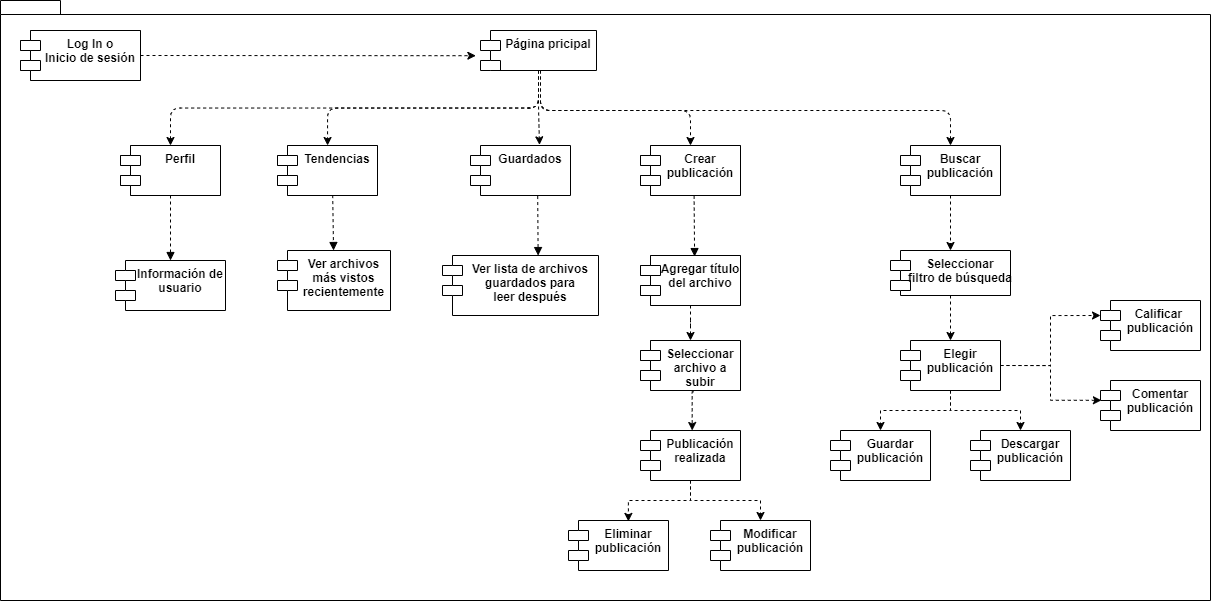

The diagram above was exported from draw.io. Its source (the exported page's mxGraphModel, read from the mxfile embedded in the PNG):
<mxGraphModel dx="1286" dy="786" grid="1" gridSize="10" guides="1" tooltips="1" connect="1" arrows="1" fold="1" page="1" pageScale="1" pageWidth="827" pageHeight="1169" math="0" shadow="0">
  <root>
    <mxCell id="0" />
    <mxCell id="1" parent="0" />
    <mxCell id="3" value="" style="shape=folder;fontStyle=1;spacingTop=10;tabWidth=40;tabHeight=14;tabPosition=left;html=1;fillColor=#FFFFFF;strokeColor=#000000;" vertex="1" parent="1">
      <mxGeometry x="10" y="40" width="1210" height="600" as="geometry" />
    </mxCell>
    <mxCell id="4" value="Log In o &#10;Inicio de sesión" style="shape=module;align=left;spacingLeft=20;align=center;verticalAlign=top;fillColor=#FFFFFF;strokeColor=#000000;fontColor=#000000;" vertex="1" parent="1">
      <mxGeometry x="30" y="70" width="120" height="50" as="geometry" />
    </mxCell>
    <mxCell id="6" value="Perfil" style="shape=module;align=left;spacingLeft=20;align=center;verticalAlign=top;fillColor=#FFFFFF;strokeColor=#000000;fontColor=#000000;" vertex="1" parent="1">
      <mxGeometry x="130" y="185" width="100" height="50" as="geometry" />
    </mxCell>
    <mxCell id="7" value="Tendencias" style="shape=module;align=left;spacingLeft=20;align=center;verticalAlign=top;fillColor=#FFFFFF;strokeColor=#000000;fontColor=#000000;" vertex="1" parent="1">
      <mxGeometry x="287" y="185" width="100" height="50" as="geometry" />
    </mxCell>
    <mxCell id="9" value="Crear&#10;publicación" style="shape=module;align=left;spacingLeft=20;align=center;verticalAlign=top;fillColor=#FFFFFF;strokeColor=#000000;fontColor=#000000;" vertex="1" parent="1">
      <mxGeometry x="650" y="185" width="100" height="50" as="geometry" />
    </mxCell>
    <mxCell id="53" style="edgeStyle=orthogonalEdgeStyle;rounded=0;orthogonalLoop=1;jettySize=auto;html=1;exitX=0.5;exitY=1;exitDx=0;exitDy=0;entryX=0.5;entryY=0;entryDx=0;entryDy=0;dashed=1;strokeColor=#000000;fontColor=#000000;" edge="1" parent="1" source="12" target="30">
      <mxGeometry relative="1" as="geometry" />
    </mxCell>
    <mxCell id="12" value="Buscar &#10;publicación" style="shape=module;align=left;spacingLeft=20;align=center;verticalAlign=top;fillColor=#FFFFFF;strokeColor=#000000;fontColor=#000000;fontStyle=1" vertex="1" parent="1">
      <mxGeometry x="910" y="185" width="100" height="50" as="geometry" />
    </mxCell>
    <mxCell id="14" value="Agregar título&#10;del archivo" style="shape=module;align=left;spacingLeft=20;align=center;verticalAlign=top;fillColor=#FFFFFF;strokeColor=#000000;fontColor=#000000;" vertex="1" parent="1">
      <mxGeometry x="650" y="295" width="100" height="50" as="geometry" />
    </mxCell>
    <mxCell id="15" value="Seleccionar&#10;archivo a&#10;subir" style="shape=module;align=left;spacingLeft=20;align=center;verticalAlign=top;fillColor=#FFFFFF;strokeColor=#000000;fontColor=#000000;" vertex="1" parent="1">
      <mxGeometry x="650" y="380" width="100" height="50" as="geometry" />
    </mxCell>
    <mxCell id="51" style="edgeStyle=orthogonalEdgeStyle;rounded=0;orthogonalLoop=1;jettySize=auto;html=1;exitX=0.5;exitY=1;exitDx=0;exitDy=0;entryX=0.599;entryY=0.018;entryDx=0;entryDy=0;entryPerimeter=0;dashed=1;strokeColor=#000000;fontColor=#000000;" edge="1" parent="1" source="16" target="28">
      <mxGeometry relative="1" as="geometry" />
    </mxCell>
    <mxCell id="52" style="edgeStyle=orthogonalEdgeStyle;rounded=0;orthogonalLoop=1;jettySize=auto;html=1;exitX=0.5;exitY=1;exitDx=0;exitDy=0;dashed=1;strokeColor=#000000;fontColor=#000000;" edge="1" parent="1" source="16" target="29">
      <mxGeometry relative="1" as="geometry" />
    </mxCell>
    <mxCell id="16" value="Publicación&#10;realizada" style="shape=module;align=left;spacingLeft=20;align=center;verticalAlign=top;fillColor=#FFFFFF;strokeColor=#000000;fontColor=#000000;fontStyle=1" vertex="1" parent="1">
      <mxGeometry x="650" y="470" width="100" height="50" as="geometry" />
    </mxCell>
    <mxCell id="17" value="Log In o &#10;Inicio de sesión" style="shape=module;align=left;spacingLeft=20;align=center;verticalAlign=top;fillColor=#FFFFFF;strokeColor=#000000;fontColor=#000000;fontStyle=1" vertex="1" parent="1">
      <mxGeometry x="30" y="70" width="120" height="50" as="geometry" />
    </mxCell>
    <mxCell id="18" value="Perfil" style="shape=module;align=left;spacingLeft=20;align=center;verticalAlign=top;fillColor=#FFFFFF;strokeColor=#000000;fontColor=#000000;fontStyle=1" vertex="1" parent="1">
      <mxGeometry x="130" y="185" width="100" height="50" as="geometry" />
    </mxCell>
    <mxCell id="19" value="Información de&#10;usuario" style="shape=module;align=left;spacingLeft=20;align=center;verticalAlign=top;fillColor=#FFFFFF;strokeColor=#000000;fontColor=#000000;fontStyle=1" vertex="1" parent="1">
      <mxGeometry x="125" y="300" width="110" height="50" as="geometry" />
    </mxCell>
    <mxCell id="20" value="Ver archivos&#10;más vistos&#10;recientemente" style="shape=module;align=left;spacingLeft=20;align=center;verticalAlign=top;fillColor=#FFFFFF;strokeColor=#000000;fontColor=#000000;fontStyle=1" vertex="1" parent="1">
      <mxGeometry x="287" y="290" width="113" height="60" as="geometry" />
    </mxCell>
    <mxCell id="21" value="Tendencias" style="shape=module;align=left;spacingLeft=20;align=center;verticalAlign=top;fillColor=#FFFFFF;strokeColor=#000000;fontColor=#000000;fontStyle=1" vertex="1" parent="1">
      <mxGeometry x="287" y="185" width="100" height="50" as="geometry" />
    </mxCell>
    <mxCell id="22" value="Página pricipal" style="shape=module;align=left;spacingLeft=20;align=center;verticalAlign=top;fillColor=#FFFFFF;strokeColor=#000000;fontColor=#000000;fontStyle=1" vertex="1" parent="1">
      <mxGeometry x="490" y="70" width="116" height="40" as="geometry" />
    </mxCell>
    <mxCell id="23" value="Guardados" style="shape=module;align=left;spacingLeft=20;align=center;verticalAlign=top;fillColor=#FFFFFF;strokeColor=#000000;fontColor=#000000;fontStyle=1" vertex="1" parent="1">
      <mxGeometry x="480" y="185" width="100" height="50" as="geometry" />
    </mxCell>
    <mxCell id="24" value="Ver lista de archivos&#10;guardados para&#10;leer después" style="shape=module;align=left;spacingLeft=20;align=center;verticalAlign=top;fillColor=#FFFFFF;strokeColor=#000000;fontColor=#000000;fontStyle=1" vertex="1" parent="1">
      <mxGeometry x="452" y="295" width="156" height="60" as="geometry" />
    </mxCell>
    <mxCell id="25" value="Crear&#10;publicación" style="shape=module;align=left;spacingLeft=20;align=center;verticalAlign=top;fillColor=#FFFFFF;strokeColor=#000000;fontColor=#000000;fontStyle=1" vertex="1" parent="1">
      <mxGeometry x="650" y="185" width="100" height="50" as="geometry" />
    </mxCell>
    <mxCell id="49" value="" style="edgeStyle=orthogonalEdgeStyle;rounded=0;orthogonalLoop=1;jettySize=auto;html=1;dashed=1;strokeColor=#000000;fontColor=#000000;" edge="1" parent="1" target="27">
      <mxGeometry relative="1" as="geometry">
        <mxPoint x="700" y="345" as="sourcePoint" />
      </mxGeometry>
    </mxCell>
    <mxCell id="26" value="Agregar título&#10;del archivo" style="shape=module;align=left;spacingLeft=20;align=center;verticalAlign=top;fillColor=#FFFFFF;strokeColor=#000000;fontColor=#000000;fontStyle=1" vertex="1" parent="1">
      <mxGeometry x="650" y="295" width="100" height="50" as="geometry" />
    </mxCell>
    <mxCell id="50" style="edgeStyle=orthogonalEdgeStyle;rounded=0;orthogonalLoop=1;jettySize=auto;html=1;exitX=0.531;exitY=1.026;exitDx=0;exitDy=0;entryX=0.517;entryY=0;entryDx=0;entryDy=0;entryPerimeter=0;dashed=1;strokeColor=#000000;fontColor=#000000;exitPerimeter=0;" edge="1" parent="1" source="27" target="16">
      <mxGeometry relative="1" as="geometry" />
    </mxCell>
    <mxCell id="27" value="Seleccionar&#10;archivo a&#10;subir" style="shape=module;align=left;spacingLeft=20;align=center;verticalAlign=top;fillColor=#FFFFFF;strokeColor=#000000;fontColor=#000000;fontStyle=1" vertex="1" parent="1">
      <mxGeometry x="650" y="380" width="100" height="50" as="geometry" />
    </mxCell>
    <mxCell id="28" value="Eliminar&#10;publicación" style="shape=module;align=left;spacingLeft=20;align=center;verticalAlign=top;strokeColor=#000000;fillColor=#FFFFFF;fontColor=#000000;fontStyle=1" vertex="1" parent="1">
      <mxGeometry x="578" y="560" width="100" height="50" as="geometry" />
    </mxCell>
    <mxCell id="29" value="Modificar&#10;publicación" style="shape=module;align=left;spacingLeft=20;align=center;verticalAlign=top;strokeColor=#000000;fillColor=#FFFFFF;fontColor=#000000;fontStyle=1" vertex="1" parent="1">
      <mxGeometry x="720" y="560" width="100" height="50" as="geometry" />
    </mxCell>
    <mxCell id="54" style="edgeStyle=orthogonalEdgeStyle;rounded=0;orthogonalLoop=1;jettySize=auto;html=1;exitX=0.5;exitY=1;exitDx=0;exitDy=0;entryX=0.5;entryY=0;entryDx=0;entryDy=0;dashed=1;strokeColor=#000000;fontColor=#000000;" edge="1" parent="1" source="30" target="31">
      <mxGeometry relative="1" as="geometry" />
    </mxCell>
    <mxCell id="30" value="Seleccionar&#10;filtro de búsqueda" style="shape=module;align=left;spacingLeft=20;align=center;verticalAlign=top;strokeColor=#000000;fillColor=#FFFFFF;fontColor=#000000;fontStyle=1" vertex="1" parent="1">
      <mxGeometry x="900" y="290" width="120" height="45" as="geometry" />
    </mxCell>
    <mxCell id="55" style="edgeStyle=orthogonalEdgeStyle;rounded=0;orthogonalLoop=1;jettySize=auto;html=1;exitX=0.5;exitY=1;exitDx=0;exitDy=0;entryX=0.5;entryY=0;entryDx=0;entryDy=0;dashed=1;strokeColor=#000000;fontColor=#000000;" edge="1" parent="1" source="31" target="42">
      <mxGeometry relative="1" as="geometry" />
    </mxCell>
    <mxCell id="56" style="edgeStyle=orthogonalEdgeStyle;rounded=0;orthogonalLoop=1;jettySize=auto;html=1;exitX=0.5;exitY=1;exitDx=0;exitDy=0;dashed=1;strokeColor=#000000;fontColor=#000000;" edge="1" parent="1" source="31" target="43">
      <mxGeometry relative="1" as="geometry" />
    </mxCell>
    <mxCell id="57" style="edgeStyle=orthogonalEdgeStyle;rounded=0;orthogonalLoop=1;jettySize=auto;html=1;exitX=1;exitY=0.5;exitDx=0;exitDy=0;entryX=0;entryY=0;entryDx=0;entryDy=15;entryPerimeter=0;dashed=1;strokeColor=#000000;fontColor=#000000;" edge="1" parent="1" source="31" target="40">
      <mxGeometry relative="1" as="geometry" />
    </mxCell>
    <mxCell id="58" style="edgeStyle=orthogonalEdgeStyle;rounded=0;orthogonalLoop=1;jettySize=auto;html=1;exitX=1;exitY=0.5;exitDx=0;exitDy=0;entryX=0.009;entryY=0.396;entryDx=0;entryDy=0;entryPerimeter=0;dashed=1;strokeColor=#000000;fontColor=#000000;" edge="1" parent="1" source="31" target="41">
      <mxGeometry relative="1" as="geometry" />
    </mxCell>
    <mxCell id="31" value="Elegir &#10;publicación" style="shape=module;align=left;spacingLeft=20;align=center;verticalAlign=top;strokeColor=#000000;fillColor=#FFFFFF;fontColor=#000000;fontStyle=1" vertex="1" parent="1">
      <mxGeometry x="910" y="380" width="100" height="50" as="geometry" />
    </mxCell>
    <mxCell id="33" value="" style="endArrow=classic;html=1;strokeColor=#000000;fontColor=#000000;exitX=1;exitY=0.5;exitDx=0;exitDy=0;entryX=-0.04;entryY=0.63;entryDx=0;entryDy=0;entryPerimeter=0;dashed=1;" edge="1" parent="1" source="17" target="22">
      <mxGeometry width="50" height="50" relative="1" as="geometry">
        <mxPoint x="550" y="370" as="sourcePoint" />
        <mxPoint x="600" y="320" as="targetPoint" />
      </mxGeometry>
    </mxCell>
    <mxCell id="34" value="" style="endArrow=classic;html=1;strokeColor=#000000;fontColor=#000000;exitX=0.5;exitY=1;exitDx=0;exitDy=0;entryX=0.5;entryY=0;entryDx=0;entryDy=0;dashed=1;edgeStyle=orthogonalEdgeStyle;" edge="1" parent="1" source="22" target="18">
      <mxGeometry width="50" height="50" relative="1" as="geometry">
        <mxPoint x="160" y="105" as="sourcePoint" />
        <mxPoint x="495.3599999999999" y="105.20000000000005" as="targetPoint" />
      </mxGeometry>
    </mxCell>
    <mxCell id="35" value="" style="endArrow=classic;html=1;strokeColor=#000000;fontColor=#000000;exitX=0.5;exitY=1;exitDx=0;exitDy=0;dashed=1;edgeStyle=orthogonalEdgeStyle;" edge="1" parent="1" source="22" target="21">
      <mxGeometry width="50" height="50" relative="1" as="geometry">
        <mxPoint x="558" y="120" as="sourcePoint" />
        <mxPoint x="190" y="195" as="targetPoint" />
      </mxGeometry>
    </mxCell>
    <mxCell id="36" value="" style="endArrow=classic;html=1;strokeColor=#000000;fontColor=#000000;exitX=0.5;exitY=1;exitDx=0;exitDy=0;dashed=1;edgeStyle=orthogonalEdgeStyle;entryX=0.69;entryY=-0.013;entryDx=0;entryDy=0;entryPerimeter=0;" edge="1" parent="1" source="22" target="23">
      <mxGeometry width="50" height="50" relative="1" as="geometry">
        <mxPoint x="558" y="120" as="sourcePoint" />
        <mxPoint x="553" y="185" as="targetPoint" />
        <Array as="points" />
      </mxGeometry>
    </mxCell>
    <mxCell id="38" value="" style="endArrow=classic;html=1;dashed=1;strokeColor=#000000;fontColor=#000000;entryX=0.5;entryY=0;entryDx=0;entryDy=0;edgeStyle=orthogonalEdgeStyle;" edge="1" parent="1" target="25">
      <mxGeometry width="50" height="50" relative="1" as="geometry">
        <mxPoint x="550" y="110" as="sourcePoint" />
        <mxPoint x="610" y="130" as="targetPoint" />
        <Array as="points">
          <mxPoint x="550" y="150" />
          <mxPoint x="700" y="150" />
        </Array>
      </mxGeometry>
    </mxCell>
    <mxCell id="39" value="" style="endArrow=classic;html=1;dashed=1;strokeColor=#000000;fontColor=#000000;entryX=0.5;entryY=0;entryDx=0;entryDy=0;edgeStyle=orthogonalEdgeStyle;" edge="1" parent="1" target="12">
      <mxGeometry width="50" height="50" relative="1" as="geometry">
        <mxPoint x="550" y="110" as="sourcePoint" />
        <mxPoint x="910" y="184.99999999999994" as="targetPoint" />
        <Array as="points">
          <mxPoint x="550" y="150" />
          <mxPoint x="960" y="150" />
        </Array>
      </mxGeometry>
    </mxCell>
    <mxCell id="40" value="Calificar &#10;publicación" style="shape=module;align=left;spacingLeft=20;align=center;verticalAlign=top;strokeColor=#000000;fillColor=#FFFFFF;fontColor=#000000;fontStyle=1" vertex="1" parent="1">
      <mxGeometry x="1110" y="340" width="100" height="50" as="geometry" />
    </mxCell>
    <mxCell id="41" value="Comentar&#10;publicación" style="shape=module;align=left;spacingLeft=20;align=center;verticalAlign=top;strokeColor=#000000;fillColor=#FFFFFF;fontColor=#000000;fontStyle=1" vertex="1" parent="1">
      <mxGeometry x="1110" y="420" width="100" height="50" as="geometry" />
    </mxCell>
    <mxCell id="42" value="Guardar&#10;publicación" style="shape=module;align=left;spacingLeft=20;align=center;verticalAlign=top;strokeColor=#000000;fillColor=#FFFFFF;fontColor=#000000;fontStyle=1" vertex="1" parent="1">
      <mxGeometry x="840" y="470" width="100" height="50" as="geometry" />
    </mxCell>
    <mxCell id="43" value="Descargar&#10;publicación" style="shape=module;align=left;spacingLeft=20;align=center;verticalAlign=top;strokeColor=#000000;fillColor=#FFFFFF;fontColor=#000000;fontStyle=1" vertex="1" parent="1">
      <mxGeometry x="980" y="470" width="100" height="50" as="geometry" />
    </mxCell>
    <mxCell id="44" value="" style="html=1;verticalAlign=bottom;labelBackgroundColor=none;endArrow=block;endFill=1;dashed=1;strokeColor=#000000;fontColor=#000000;exitX=0.5;exitY=1;exitDx=0;exitDy=0;" edge="1" parent="1" source="18" target="19">
      <mxGeometry width="160" relative="1" as="geometry">
        <mxPoint x="150" y="270" as="sourcePoint" />
        <mxPoint x="310" y="270" as="targetPoint" />
      </mxGeometry>
    </mxCell>
    <mxCell id="45" value="" style="html=1;verticalAlign=bottom;labelBackgroundColor=none;endArrow=block;endFill=1;dashed=1;strokeColor=#000000;fontColor=#000000;exitX=0.552;exitY=0.992;exitDx=0;exitDy=0;exitPerimeter=0;" edge="1" parent="1" source="21" target="20">
      <mxGeometry width="160" relative="1" as="geometry">
        <mxPoint x="350" y="260" as="sourcePoint" />
        <mxPoint x="510" y="260" as="targetPoint" />
      </mxGeometry>
    </mxCell>
    <mxCell id="46" value="" style="html=1;verticalAlign=bottom;labelBackgroundColor=none;endArrow=block;endFill=1;dashed=1;strokeColor=#000000;fontColor=#000000;exitX=0.672;exitY=1.011;exitDx=0;exitDy=0;entryX=0.613;entryY=0.001;entryDx=0;entryDy=0;exitPerimeter=0;entryPerimeter=0;" edge="1" parent="1" source="23" target="24">
      <mxGeometry width="160" relative="1" as="geometry">
        <mxPoint x="560" y="260" as="sourcePoint" />
        <mxPoint x="720" y="260" as="targetPoint" />
      </mxGeometry>
    </mxCell>
    <mxCell id="47" value="" style="html=1;verticalAlign=bottom;labelBackgroundColor=none;endArrow=block;endFill=1;dashed=1;strokeColor=#000000;fontColor=#000000;exitX=0.536;exitY=1.002;exitDx=0;exitDy=0;exitPerimeter=0;entryX=0.541;entryY=0.021;entryDx=0;entryDy=0;entryPerimeter=0;" edge="1" parent="1" source="25" target="26">
      <mxGeometry width="160" relative="1" as="geometry">
        <mxPoint x="660" y="260" as="sourcePoint" />
        <mxPoint x="820" y="260" as="targetPoint" />
      </mxGeometry>
    </mxCell>
  </root>
</mxGraphModel>